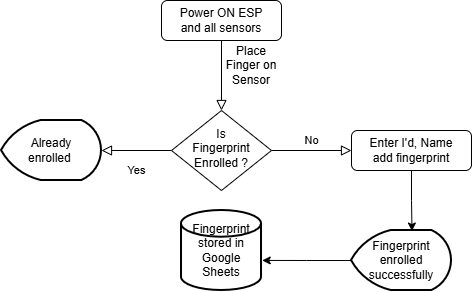

The diagram above was exported from draw.io. Its source (the exported page's mxGraphModel, read from the mxfile embedded in the PNG):
<mxGraphModel dx="897" dy="408" grid="1" gridSize="10" guides="1" tooltips="1" connect="1" arrows="1" fold="1" page="1" pageScale="1" pageWidth="827" pageHeight="1169" math="0" shadow="0">
  <root>
    <mxCell id="WIyWlLk6GJQsqaUBKTNV-0" />
    <mxCell id="WIyWlLk6GJQsqaUBKTNV-1" parent="WIyWlLk6GJQsqaUBKTNV-0" />
    <mxCell id="WIyWlLk6GJQsqaUBKTNV-2" edge="1" parent="WIyWlLk6GJQsqaUBKTNV-1" source="WIyWlLk6GJQsqaUBKTNV-3" style="rounded=0;html=1;jettySize=auto;orthogonalLoop=1;fontSize=11;endArrow=block;endFill=0;endSize=8;strokeWidth=1;shadow=0;labelBackgroundColor=none;edgeStyle=orthogonalEdgeStyle;" target="WIyWlLk6GJQsqaUBKTNV-6" value="">
      <mxGeometry relative="1" as="geometry" />
    </mxCell>
    <mxCell id="WIyWlLk6GJQsqaUBKTNV-3" parent="WIyWlLk6GJQsqaUBKTNV-1" style="rounded=1;whiteSpace=wrap;html=1;fontSize=12;glass=0;strokeWidth=1;shadow=0;" value="Power ON ESP&lt;div&gt;and all sensors&lt;/div&gt;" vertex="1">
      <mxGeometry height="40" width="120" x="340" y="60" as="geometry" />
    </mxCell>
    <mxCell id="WIyWlLk6GJQsqaUBKTNV-4" edge="1" parent="WIyWlLk6GJQsqaUBKTNV-1" source="WIyWlLk6GJQsqaUBKTNV-6" style="rounded=0;html=1;jettySize=auto;orthogonalLoop=1;fontSize=11;endArrow=block;endFill=0;endSize=8;strokeWidth=1;shadow=0;labelBackgroundColor=none;edgeStyle=orthogonalEdgeStyle;entryX=1;entryY=0.5;entryDx=0;entryDy=0;" value="Yes">
      <mxGeometry relative="1" y="20" as="geometry">
        <mxPoint as="offset" />
        <mxPoint x="280" y="210" as="targetPoint" />
      </mxGeometry>
    </mxCell>
    <mxCell id="WIyWlLk6GJQsqaUBKTNV-5" edge="1" parent="WIyWlLk6GJQsqaUBKTNV-1" source="WIyWlLk6GJQsqaUBKTNV-6" style="edgeStyle=orthogonalEdgeStyle;rounded=0;html=1;jettySize=auto;orthogonalLoop=1;fontSize=11;endArrow=block;endFill=0;endSize=8;strokeWidth=1;shadow=0;labelBackgroundColor=none;" value="No">
      <mxGeometry relative="1" y="10" as="geometry">
        <mxPoint as="offset" />
        <mxPoint x="530" y="210" as="targetPoint" />
      </mxGeometry>
    </mxCell>
    <mxCell id="WIyWlLk6GJQsqaUBKTNV-6" parent="WIyWlLk6GJQsqaUBKTNV-1" style="rhombus;whiteSpace=wrap;html=1;shadow=0;fontFamily=Helvetica;fontSize=12;align=center;strokeWidth=1;spacing=6;spacingTop=-4;" value="Is&lt;div&gt;Fingerprint&lt;/div&gt;&lt;div&gt;Enrolled ?&lt;/div&gt;" vertex="1">
      <mxGeometry height="80" width="100" x="350" y="170" as="geometry" />
    </mxCell>
    <mxCell id="WIyWlLk6GJQsqaUBKTNV-7" parent="WIyWlLk6GJQsqaUBKTNV-1" style="rounded=1;whiteSpace=wrap;html=1;fontSize=12;glass=0;strokeWidth=1;shadow=0;" value="Enter I'd, Name&lt;div&gt;add fingerprint&lt;/div&gt;" vertex="1">
      <mxGeometry height="40" width="120" x="530" y="190" as="geometry" />
    </mxCell>
    <mxCell id="rVurdG_oyv9RgHVKst0I-1" parent="WIyWlLk6GJQsqaUBKTNV-1" style="strokeWidth=2;html=1;shape=mxgraph.flowchart.display;whiteSpace=wrap;" value="Already&lt;div&gt;enrolled&amp;nbsp;&lt;/div&gt;" vertex="1">
      <mxGeometry height="60" width="100" x="180" y="180" as="geometry" />
    </mxCell>
    <mxCell id="rVurdG_oyv9RgHVKst0I-2" parent="WIyWlLk6GJQsqaUBKTNV-1" style="strokeWidth=2;html=1;shape=mxgraph.flowchart.display;whiteSpace=wrap;" value="Fingerprint&lt;div&gt;enrolled&lt;/div&gt;&lt;div&gt;successfully&lt;/div&gt;" vertex="1">
      <mxGeometry height="60" width="100" x="530" y="290" as="geometry" />
    </mxCell>
    <mxCell id="rVurdG_oyv9RgHVKst0I-4" edge="1" parent="WIyWlLk6GJQsqaUBKTNV-1" source="WIyWlLk6GJQsqaUBKTNV-7" style="edgeStyle=orthogonalEdgeStyle;rounded=0;orthogonalLoop=1;jettySize=auto;html=1;exitX=0.5;exitY=1;exitDx=0;exitDy=0;entryX=0.605;entryY=0.009;entryDx=0;entryDy=0;entryPerimeter=0;" target="rVurdG_oyv9RgHVKst0I-2">
      <mxGeometry relative="1" as="geometry" />
    </mxCell>
    <mxCell id="rVurdG_oyv9RgHVKst0I-6" parent="WIyWlLk6GJQsqaUBKTNV-1" style="text;html=1;whiteSpace=wrap;strokeColor=none;fillColor=none;align=center;verticalAlign=middle;rounded=0;" value="Place Finger on Sensor" vertex="1">
      <mxGeometry height="30" width="60" x="400" y="110" as="geometry" />
    </mxCell>
    <mxCell id="rVurdG_oyv9RgHVKst0I-8" parent="WIyWlLk6GJQsqaUBKTNV-1" style="strokeWidth=2;html=1;shape=mxgraph.flowchart.database;whiteSpace=wrap;" value="Fingerprint&lt;div&gt;stored in&lt;/div&gt;&lt;div&gt;Google Sheets&lt;/div&gt;" vertex="1">
      <mxGeometry height="80" width="80" x="360" y="270" as="geometry" />
    </mxCell>
    <mxCell id="rVurdG_oyv9RgHVKst0I-10" edge="1" parent="WIyWlLk6GJQsqaUBKTNV-1" source="rVurdG_oyv9RgHVKst0I-2" style="edgeStyle=orthogonalEdgeStyle;rounded=0;orthogonalLoop=1;jettySize=auto;html=1;exitX=0;exitY=0.5;exitDx=0;exitDy=0;exitPerimeter=0;entryX=1.009;entryY=0.624;entryDx=0;entryDy=0;entryPerimeter=0;" target="rVurdG_oyv9RgHVKst0I-8">
      <mxGeometry relative="1" as="geometry" />
    </mxCell>
  </root>
</mxGraphModel>